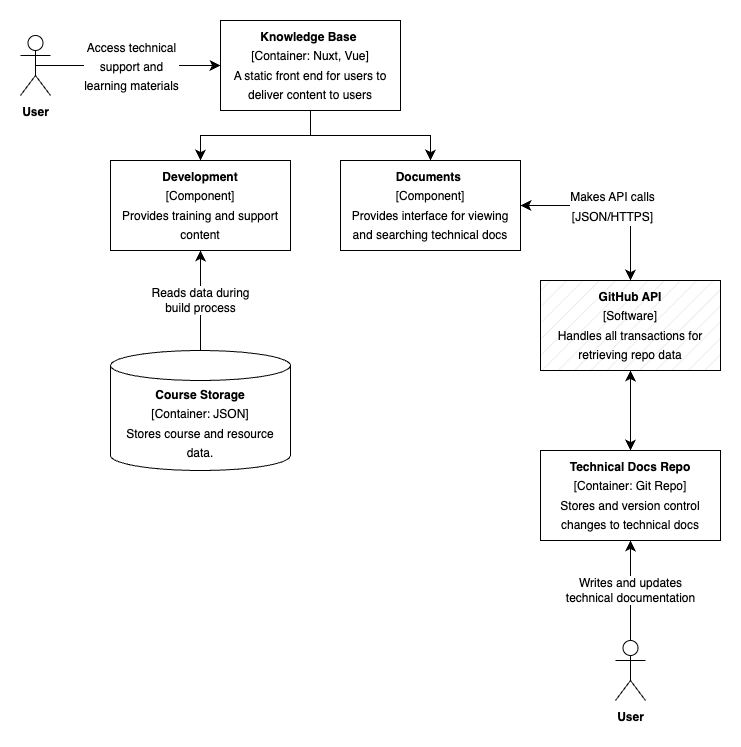

The diagram above was exported from draw.io. Its source (the exported page's mxGraphModel, read from the mxfile embedded in the PNG):
<mxGraphModel dx="1114" dy="916" grid="1" gridSize="10" guides="1" tooltips="1" connect="1" arrows="1" fold="1" page="1" pageScale="1" pageWidth="827" pageHeight="1169" math="0" shadow="0">
  <root>
    <mxCell id="0" />
    <mxCell id="1" parent="0" />
    <mxCell id="M4niHfACs9wZZdC3p_1m-4" value="" style="edgeStyle=orthogonalEdgeStyle;rounded=0;orthogonalLoop=1;jettySize=auto;html=1;fontSize=12;startSize=8;endSize=8;exitX=1;exitY=0.5;exitDx=0;exitDy=0;entryX=0.5;entryY=0;entryDx=0;entryDy=0;startArrow=classic;startFill=1;" edge="1" parent="1" source="M4niHfACs9wZZdC3p_1m-21" target="M4niHfACs9wZZdC3p_1m-9">
      <mxGeometry relative="1" as="geometry" />
    </mxCell>
    <mxCell id="M4niHfACs9wZZdC3p_1m-5" value="&lt;span style=&quot;font-size: 12px;&quot;&gt;Makes API calls&lt;br&gt;[JSON/HTTPS]&lt;br&gt;&lt;/span&gt;" style="edgeLabel;html=1;align=center;verticalAlign=middle;resizable=0;points=[];fontSize=16;" vertex="1" connectable="0" parent="M4niHfACs9wZZdC3p_1m-4">
      <mxGeometry x="-0.1" relative="1" as="geometry">
        <mxPoint x="8" as="offset" />
      </mxGeometry>
    </mxCell>
    <mxCell id="M4niHfACs9wZZdC3p_1m-22" style="edgeStyle=orthogonalEdgeStyle;rounded=0;orthogonalLoop=1;jettySize=auto;html=1;exitX=0.5;exitY=1;exitDx=0;exitDy=0;entryX=0.5;entryY=0;entryDx=0;entryDy=0;fontSize=12;startSize=8;endSize=8;" edge="1" parent="1" source="M4niHfACs9wZZdC3p_1m-8" target="M4niHfACs9wZZdC3p_1m-20">
      <mxGeometry relative="1" as="geometry" />
    </mxCell>
    <mxCell id="M4niHfACs9wZZdC3p_1m-23" style="edgeStyle=orthogonalEdgeStyle;rounded=0;orthogonalLoop=1;jettySize=auto;html=1;exitX=0.5;exitY=1;exitDx=0;exitDy=0;entryX=0.5;entryY=0;entryDx=0;entryDy=0;fontSize=12;startSize=8;endSize=8;" edge="1" parent="1" source="M4niHfACs9wZZdC3p_1m-8" target="M4niHfACs9wZZdC3p_1m-21">
      <mxGeometry relative="1" as="geometry" />
    </mxCell>
    <mxCell id="M4niHfACs9wZZdC3p_1m-8" value="&lt;font style=&quot;font-size: 12px;&quot;&gt;&lt;b&gt;Knowledge Base&amp;nbsp;&lt;br&gt;&lt;/b&gt;[Container: Nuxt, Vue]&lt;br&gt;A static front end for users to deliver content to users&lt;br&gt;&lt;/font&gt;" style="rounded=0;whiteSpace=wrap;html=1;fontSize=16;fillStyle=auto;fillColor=#FFFFFF;" vertex="1" parent="1">
      <mxGeometry x="270" y="180" width="180" height="90" as="geometry" />
    </mxCell>
    <mxCell id="M4niHfACs9wZZdC3p_1m-24" style="edgeStyle=none;curved=1;rounded=0;orthogonalLoop=1;jettySize=auto;html=1;exitX=0.5;exitY=1;exitDx=0;exitDy=0;entryX=0.5;entryY=0;entryDx=0;entryDy=0;fontSize=12;startSize=8;endSize=8;startArrow=classic;startFill=1;" edge="1" parent="1" source="M4niHfACs9wZZdC3p_1m-9" target="M4niHfACs9wZZdC3p_1m-18">
      <mxGeometry relative="1" as="geometry" />
    </mxCell>
    <mxCell id="M4niHfACs9wZZdC3p_1m-9" value="&lt;font style=&quot;font-size: 12px;&quot;&gt;&lt;b&gt;GitHub API&lt;br&gt;&lt;/b&gt;[Software]&lt;br&gt;Handles all transactions for retrieving repo data&lt;br&gt;&lt;/font&gt;" style="rounded=0;whiteSpace=wrap;html=1;fontSize=16;fillStyle=hatch;fillColor=#E6E6E6;" vertex="1" parent="1">
      <mxGeometry x="590" y="440" width="180" height="90" as="geometry" />
    </mxCell>
    <mxCell id="M4niHfACs9wZZdC3p_1m-10" style="edgeStyle=none;curved=1;rounded=0;orthogonalLoop=1;jettySize=auto;html=1;exitX=0.5;exitY=0.5;exitDx=0;exitDy=0;exitPerimeter=0;entryX=0;entryY=0.5;entryDx=0;entryDy=0;fontSize=12;startSize=8;endSize=8;" edge="1" parent="1" source="M4niHfACs9wZZdC3p_1m-12" target="M4niHfACs9wZZdC3p_1m-8">
      <mxGeometry relative="1" as="geometry" />
    </mxCell>
    <mxCell id="M4niHfACs9wZZdC3p_1m-11" value="&lt;span style=&quot;font-size: 12px;&quot;&gt;Access technical &lt;br&gt;support and &lt;br&gt;learning materials &lt;br&gt;&lt;/span&gt;" style="edgeLabel;html=1;align=center;verticalAlign=middle;resizable=0;points=[];fontSize=16;" vertex="1" connectable="0" parent="M4niHfACs9wZZdC3p_1m-10">
      <mxGeometry x="-0.0333" y="-2" relative="1" as="geometry">
        <mxPoint x="6" y="-2" as="offset" />
      </mxGeometry>
    </mxCell>
    <mxCell id="M4niHfACs9wZZdC3p_1m-12" value="&lt;font style=&quot;font-size: 12px;&quot;&gt;&lt;b&gt;User&lt;/b&gt;&lt;/font&gt;" style="shape=umlActor;verticalLabelPosition=bottom;verticalAlign=top;html=1;outlineConnect=0;fontSize=16;" vertex="1" parent="1">
      <mxGeometry x="70" y="195" width="30" height="60" as="geometry" />
    </mxCell>
    <mxCell id="M4niHfACs9wZZdC3p_1m-18" value="&lt;font style=&quot;font-size: 12px;&quot;&gt;&lt;b&gt;Technical Docs Repo&lt;br&gt;&lt;/b&gt;[Container: Git Repo]&lt;br&gt;Stores and version control changes to technical docs&lt;br&gt;&lt;/font&gt;" style="rounded=0;whiteSpace=wrap;html=1;fontSize=16;fillStyle=auto;fillColor=#FFFFFF;" vertex="1" parent="1">
      <mxGeometry x="590" y="610" width="180" height="90" as="geometry" />
    </mxCell>
    <mxCell id="M4niHfACs9wZZdC3p_1m-27" value="Reads data during&lt;br&gt;build process" style="edgeStyle=none;curved=1;rounded=0;orthogonalLoop=1;jettySize=auto;html=1;exitX=0.5;exitY=0;exitDx=0;exitDy=0;exitPerimeter=0;entryX=0.5;entryY=1;entryDx=0;entryDy=0;fontSize=12;startSize=8;endSize=8;" edge="1" parent="1" source="M4niHfACs9wZZdC3p_1m-19" target="M4niHfACs9wZZdC3p_1m-20">
      <mxGeometry relative="1" as="geometry" />
    </mxCell>
    <mxCell id="M4niHfACs9wZZdC3p_1m-19" value="&lt;font style=&quot;font-size: 12px;&quot;&gt;&lt;b&gt;Course Storage&lt;/b&gt;&lt;br&gt;[Container: JSON]&lt;br&gt;Stores course and resource &lt;br&gt;data.&lt;br&gt;&lt;/font&gt;" style="shape=cylinder3;whiteSpace=wrap;html=1;boundedLbl=1;backgroundOutline=1;size=15;fontSize=16;" vertex="1" parent="1">
      <mxGeometry x="160" y="510" width="180" height="120" as="geometry" />
    </mxCell>
    <mxCell id="M4niHfACs9wZZdC3p_1m-20" value="&lt;font style=&quot;font-size: 12px;&quot;&gt;&lt;b&gt;Development&lt;br&gt;&lt;/b&gt;[Component]&lt;br&gt;Provides training and support content&lt;br&gt;&lt;/font&gt;" style="rounded=0;whiteSpace=wrap;html=1;fontSize=16;fillStyle=auto;fillColor=#FFFFFF;" vertex="1" parent="1">
      <mxGeometry x="160" y="320" width="180" height="90" as="geometry" />
    </mxCell>
    <mxCell id="M4niHfACs9wZZdC3p_1m-21" value="&lt;font style=&quot;font-size: 12px;&quot;&gt;&lt;b&gt;Documents&amp;nbsp;&lt;br&gt;&lt;/b&gt;[Component]&lt;br&gt;Provides interface for viewing and searching technical docs&lt;br&gt;&lt;/font&gt;" style="rounded=0;whiteSpace=wrap;html=1;fontSize=16;fillStyle=auto;fillColor=#FFFFFF;" vertex="1" parent="1">
      <mxGeometry x="390" y="320" width="180" height="90" as="geometry" />
    </mxCell>
    <mxCell id="M4niHfACs9wZZdC3p_1m-26" value="Writes and updates&lt;br&gt;technical documentation" style="edgeStyle=none;curved=1;rounded=0;orthogonalLoop=1;jettySize=auto;html=1;exitX=0.5;exitY=0;exitDx=0;exitDy=0;exitPerimeter=0;entryX=0.5;entryY=1;entryDx=0;entryDy=0;fontSize=12;startSize=8;endSize=8;" edge="1" parent="1" source="M4niHfACs9wZZdC3p_1m-25" target="M4niHfACs9wZZdC3p_1m-18">
      <mxGeometry relative="1" as="geometry" />
    </mxCell>
    <mxCell id="M4niHfACs9wZZdC3p_1m-25" value="&lt;font style=&quot;font-size: 12px;&quot;&gt;&lt;b&gt;User&lt;/b&gt;&lt;/font&gt;" style="shape=umlActor;verticalLabelPosition=bottom;verticalAlign=top;html=1;outlineConnect=0;fontSize=16;" vertex="1" parent="1">
      <mxGeometry x="665" y="800" width="30" height="60" as="geometry" />
    </mxCell>
  </root>
</mxGraphModel>